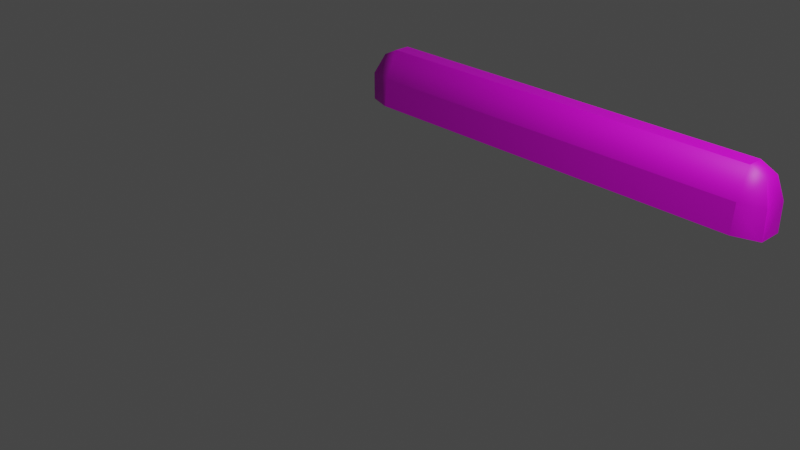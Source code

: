 # Source: CK_Foundation_edge.blend  (saved by Blender 2.80.75; exported with 4.5.12 LTS)
import bpy
from mathutils import Matrix  # noqa: F401  (used for matrix-valued properties, if any)

bpy.ops.wm.read_factory_settings(use_empty=True)
scene = bpy.context.scene
scene.name = 'Scene'

# ---- collections
col_collection = bpy.data.collections.new('Collection'); scene.collection.children.link(col_collection)

# ---- images (referenced by path relative to the original .blend; pixels are not part of the script)
import os
ASSET_DIR = os.environ.get("B2B_ASSET_DIR", "")  # directory of the original .blend (textures are referenced by path, not embedded)
HERE = os.path.dirname(os.path.abspath(__file__))  # packed textures are extracted next to this script under _unpacked/

def load_image(name, relpath, width, height, colorspace="sRGB"):
    """Load a texture the original file referenced (path relative to the .blend, or extracted next to this script)."""
    p = next((c for c in (os.path.join(HERE, relpath), os.path.join(ASSET_DIR, relpath)) if relpath and os.path.exists(c)), "")
    if p:
        img = bpy.data.images.load(p, check_existing=True)
        img.name = name
    else:  # same state as the original file: an image datablock whose file is absent (Cycles renders it pink)
        img = bpy.data.images.new(name, width, height)
        img.source = "FILE"
        img.filepath = "//" + (relpath or name)
    img.colorspace_settings.name = colorspace
    return img
img_timber_frame_wall_stone_tga = load_image('TIMBER FRAME WALL STONE.tga', 'TIMBER FRAME WALL STONE.tga', 1024, 1024, 'sRGB')

# ---- materials (node trees are filled in below, after node groups)
mat_foundation = bpy.data.materials.new('Foundation')
mat_foundation.use_transparent_shadow = False
mat_pavement = bpy.data.materials.new('Pavement')
mat_pavement.use_transparent_shadow = False

# ---- material node trees
mat_foundation.use_nodes = True; mat_foundation.node_tree.nodes.clear()
_N = mat_foundation.node_tree.nodes; _L = mat_foundation.node_tree.links
n0 = _N.new('ShaderNodeOutputMaterial'); n0.name = 'Material Output'; n0.location = (300, 300)
n1 = _N.new('ShaderNodeBsdfPrincipled'); n1.name = 'Principled BSDF'; n1.location = (10, 300)
n1.distribution = 'GGX'
n1.subsurface_method = 'BURLEY'
n1.inputs[3].default_value = 1.45
n1.inputs[27].default_value = (0.0, 0.0, 0.0, 1.0)
n1.inputs[28].default_value = 1.0
n2 = _N.new('ShaderNodeTexImage'); n2.name = 'Image Texture'; n2.location = (-280, 280)
n2.image = img_timber_frame_wall_stone_tga
_L.new(n1.outputs[0], n0.inputs[0])
_L.new(n2.outputs[0], n1.inputs[0])
n0.is_active_output = True
mat_pavement.use_nodes = True; mat_pavement.node_tree.nodes.clear()
_N = mat_pavement.node_tree.nodes; _L = mat_pavement.node_tree.links
n0 = _N.new('ShaderNodeOutputMaterial'); n0.name = 'Material Output'; n0.location = (300, 300)
n1 = _N.new('ShaderNodeBsdfPrincipled'); n1.name = 'Principled BSDF'; n1.location = (10, 300)
n1.distribution = 'GGX'
n1.subsurface_method = 'BURLEY'
n1.inputs[3].default_value = 1.45
n1.inputs[27].default_value = (0.0, 0.0, 0.0, 1.0)
n1.inputs[28].default_value = 1.0
_L.new(n1.outputs[0], n0.inputs[0])
n0.is_active_output = True

# ---- world
world_world = bpy.data.worlds.new('World'); scene.world = world_world
world_world.use_nodes = True; world_world.node_tree.nodes.clear()
_N = world_world.node_tree.nodes; _L = world_world.node_tree.links
n0 = _N.new('ShaderNodeOutputWorld'); n0.name = 'World Output'; n0.location = (300, 300)
n1 = _N.new('ShaderNodeBackground'); n1.name = 'Background'; n1.location = (10, 300)
n1.inputs[0].default_value = (0.05088, 0.05088, 0.05088, 1.0)
_L.new(n1.outputs[0], n0.inputs[0])
n0.is_active_output = True
world_world.color = (0.05088, 0.05088, 0.05088)
world_world.use_sun_shadow = False
world_world.sun_shadow_jitter_overblur = 0.0

# ---- cameras
cam_camera = bpy.data.cameras.new('Camera')
cam_camera.clip_end = 100.0
cam_camera.ortho_scale = 7.314

# ---- lights
light_light = bpy.data.lights.new('Light', 'POINT')
light_light.transmission_factor = 0.0
light_light.energy = 1000.0
light_light.shadow_soft_size = 0.1
light_light.shadow_maximum_resolution = 0.006
light_light.use_absolute_resolution = True

# ---- meshes
me_ck_foundation_edge = bpy.data.meshes.new('CK Foundation edge')
me_ck_foundation_edge.from_pydata([(-2.5, 2.5, 0.0), (2.5, 2.5, 0.0), (-2.5, 2.102, 0.0), (-2.5, 2.3, 0.7), (-2.5, 2.5, 0.7), (2.5, 2.102, 0.0), (2.5, 2.3, 0.7), (2.5, 2.5, 0.7), (0.0, 2.5, 1.0), (0.0, 2.5, 1.0), (0.0, -2.5, -1.0), (-2.5, 2.14, 0.35), (2.5, 2.14, 0.35), (2.5, 2.505, 0.35), (-2.5, 2.505, 0.35), (-2.8, 2.5, 0.0), (-2.8, 2.2, 0.0), (-2.7, 2.3, 0.6), (-2.7, 2.5, 0.6), (-2.8, 2.2, 0.35), (-2.8, 2.505, 0.35), (2.8, 2.5, 0.0), (2.8, 2.2, 0.0), (2.7, 2.3, 0.6), (2.7, 2.5, 0.6), (2.8, 2.2, 0.35), (2.8, 2.505, 0.35)], [(1, 0), (1, 21), (0, 14), (4, 14), (12, 13), (11, 14), (19, 20), (25, 26), (13, 26), (14, 20), (0, 15), (7, 13), (1, 13)], [(12, 25, 23, 6), (12, 6, 3, 11), (7, 4, 3, 6), (9, 10, 8), (5, 12, 11, 2), (16, 19, 17, 18, 20, 15), (21, 26, 24, 23, 25, 22), (24, 7, 6, 23), (22, 25, 12, 5), (17, 3, 4, 18), (19, 11, 3, 17), (16, 2, 11, 19)])
me_ck_foundation_edge.polygons.foreach_set('use_smooth', [1, 1, 0, 0, 0, 1, 1, 1, 1, 1, 1, 1])
_uv = me_ck_foundation_edge.uv_layers.new(name='UVMap')
_uv.uv.foreach_set('vector', [0.9464, 0.5015, 1.0, 0.5015, 0.9821, 0.5461, 0.9464, 0.564, 0.9464, 0.5015, 0.9464, 0.564, 0.05357, 0.564, 0.05357, 0.5015, 0.9464, 0.5202, 0.05357, 0.5202, 0.05357, 0.4845, 0.9464, 0.4845, 0.0, 0.0, 0.0, 0.0, 0.0, 0.0, 0.9464, 0.439, 0.9464, 0.5015, 0.05357, 0.5015, 0.05357, 0.439, 0.4666, 0.406, 0.4666, 0.4685, 0.4845, 0.5131, 0.5202, 0.5131, 0.521, 0.4685, 0.5202, 0.406, 0.5202, 0.406, 0.521, 0.4685, 0.5202, 0.5131, 0.4845, 0.5131, 0.4666, 0.4685, 0.4666, 0.406, 0.9821, 0.5202, 0.9464, 0.5202, 0.9464, 0.4845, 0.9821, 0.4845, 1.0, 0.439, 1.0, 0.5015, 0.9464, 0.5015, 0.9464, 0.439, 0.01786, 0.4845, 0.05357, 0.4845, 0.05357, 0.5202, 0.01786, 0.5202, -5.96e-08, 0.5015, 0.05357, 0.5015, 0.05357, 0.564, 0.01786, 0.5461, 0.0, 0.439, 0.05357, 0.439, 0.05357, 0.5015, -5.96e-08, 0.5015])
me_ck_foundation_edge.materials.append(mat_foundation)
me_ck_foundation_edge.materials.append(mat_pavement)
me_ck_foundation_edge.use_remesh_preserve_volume = False
me_ck_foundation_edge.use_remesh_preserve_attributes = False
me_ck_foundation_edge.use_mirror_vertex_groups = False
me_ck_foundation_edge.update()

# ---- objects
ob_light = bpy.data.objects.new('Light', light_light)
ob_camera = bpy.data.objects.new('Camera', cam_camera)
ob_plane = bpy.data.objects.new('Plane', me_ck_foundation_edge)

# ---- transforms, parenting, visibility, modifiers, constraints
ob_light.location = (4.076, 1.005, 5.904)
ob_light.rotation_euler = (0.6503, 0.05522, 1.866)
ob_light.lock_rotations_4d = False
ob_light.empty_display_type = 'ARROWS'
ob_light.color = (0.0, 0.0, 0.0, 0.0)
ob_light.lineart.crease_threshold = 0.0
ob_camera.location = (7.359, -6.926, 4.958)
ob_camera.rotation_euler = (1.109, 0.0, 0.8149)
ob_camera.lock_rotations_4d = False
ob_camera.empty_display_type = 'ARROWS'
ob_camera.color = (0.0, 0.0, 0.0, 0.0)
ob_camera.display_type = 'WIRE'
ob_camera.lineart.crease_threshold = 0.0
ob_plane.location = (0.0, 0.0, 0.0)
ob_plane.lineart.crease_threshold = 0.0

# ---- collection membership
col_collection.objects.link(ob_light)
col_collection.objects.link(ob_camera)
col_collection.objects.link(ob_plane)

# ---- scene / render settings (as saved in the file)
scene.camera = ob_camera
scene.frame_start = 1; scene.frame_end = 250; scene.frame_set(1)
scene.render.engine = 'BLENDER_EEVEE_NEXT'
scene.cycles.use_denoising = False
scene.cycles.samples = 128
scene.cycles.sampling_pattern = 'TABULATED_SOBOL'
scene.cycles.use_adaptive_sampling = False
scene.cycles.use_light_tree = False
scene.view_settings.view_transform = 'Filmic'
bpy.context.view_layer.update()
